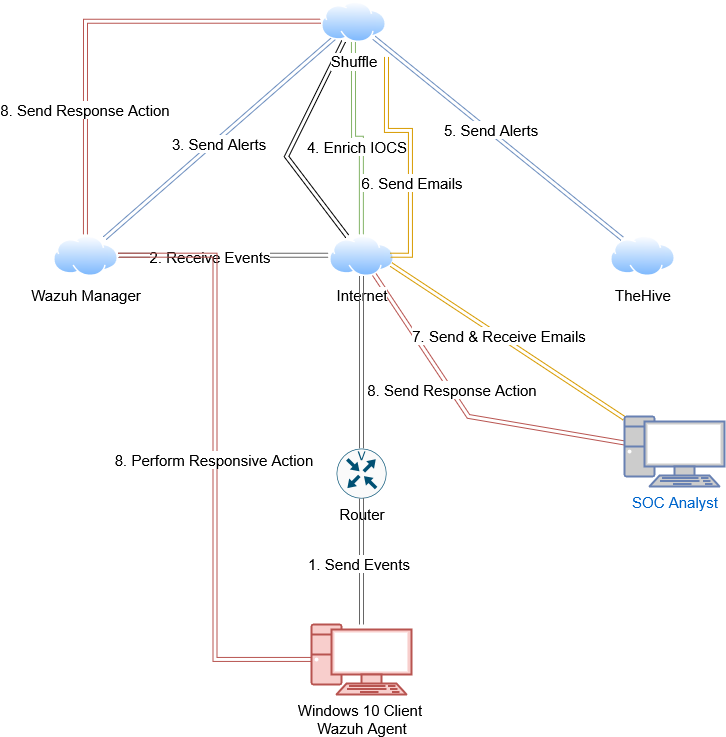

The diagram above was exported from draw.io. Its source (the exported page's mxGraphModel, read from the mxfile embedded in the PNG):
<mxGraphModel dx="1416" dy="694" grid="1" gridSize="26" guides="1" tooltips="1" connect="1" arrows="1" fold="1" page="1" pageScale="1" pageWidth="850" pageHeight="1100" background="light-dark(#FFFFFF,#000000)" math="0" shadow="0">
  <root>
    <mxCell id="0" />
    <mxCell id="1" parent="0" />
    <mxCell id="rhphIuK4f33OrUZF76sl-35" style="edgeStyle=orthogonalEdgeStyle;rounded=0;orthogonalLoop=1;jettySize=auto;html=1;shape=link;fillColor=#f5f5f5;strokeColor=#666666;fontSize=15;" edge="1" parent="1" source="rhphIuK4f33OrUZF76sl-19" target="rhphIuK4f33OrUZF76sl-20">
      <mxGeometry relative="1" as="geometry" />
    </mxCell>
    <mxCell id="rhphIuK4f33OrUZF76sl-36" value="2. Receive Events" style="edgeLabel;html=1;align=center;verticalAlign=middle;resizable=0;points=[];fontSize=15;" vertex="1" connectable="0" parent="rhphIuK4f33OrUZF76sl-35">
      <mxGeometry x="-0.1299" y="-1" relative="1" as="geometry">
        <mxPoint as="offset" />
      </mxGeometry>
    </mxCell>
    <mxCell id="rhphIuK4f33OrUZF76sl-37" style="rounded=0;orthogonalLoop=1;jettySize=auto;html=1;shape=link;fillColor=#dae8fc;strokeColor=#6c8ebf;fontSize=15;" edge="1" parent="1" source="rhphIuK4f33OrUZF76sl-19" target="rhphIuK4f33OrUZF76sl-23">
      <mxGeometry relative="1" as="geometry" />
    </mxCell>
    <mxCell id="rhphIuK4f33OrUZF76sl-38" value="3. Send Alerts" style="edgeLabel;html=1;align=center;verticalAlign=middle;resizable=0;points=[];fontSize=15;" vertex="1" connectable="0" parent="rhphIuK4f33OrUZF76sl-37">
      <mxGeometry x="-0.0303" y="-2" relative="1" as="geometry">
        <mxPoint as="offset" />
      </mxGeometry>
    </mxCell>
    <mxCell id="rhphIuK4f33OrUZF76sl-56" style="edgeStyle=orthogonalEdgeStyle;rounded=0;orthogonalLoop=1;jettySize=auto;html=1;entryX=0;entryY=0.5;entryDx=0;entryDy=0;shape=link;fillColor=#f8cecc;strokeColor=#b85450;fontSize=15;" edge="1" parent="1" source="rhphIuK4f33OrUZF76sl-19" target="rhphIuK4f33OrUZF76sl-23">
      <mxGeometry relative="1" as="geometry">
        <mxPoint x="604.9349999999997" y="229" as="targetPoint" />
        <Array as="points">
          <mxPoint x="605" y="224" />
        </Array>
      </mxGeometry>
    </mxCell>
    <mxCell id="rhphIuK4f33OrUZF76sl-57" value="8. Send Response Action" style="edgeLabel;html=1;align=center;verticalAlign=middle;resizable=0;points=[];fontSize=15;" vertex="1" connectable="0" parent="rhphIuK4f33OrUZF76sl-56">
      <mxGeometry x="-0.441" y="1" relative="1" as="geometry">
        <mxPoint as="offset" />
      </mxGeometry>
    </mxCell>
    <mxCell id="rhphIuK4f33OrUZF76sl-19" value="Wazuh Manager" style="image;aspect=fixed;perimeter=ellipsePerimeter;html=1;align=center;shadow=0;dashed=0;spacingTop=3;image=img/lib/active_directory/internet_cloud.svg;fontSize=15;" vertex="1" parent="1">
      <mxGeometry x="572" y="437" width="65.87" height="41.5" as="geometry" />
    </mxCell>
    <mxCell id="rhphIuK4f33OrUZF76sl-52" style="rounded=0;orthogonalLoop=1;jettySize=auto;html=1;shape=link;fillColor=#f8cecc;strokeColor=#b85450;fontSize=15;" edge="1" parent="1" source="rhphIuK4f33OrUZF76sl-20" target="rhphIuK4f33OrUZF76sl-26">
      <mxGeometry relative="1" as="geometry">
        <Array as="points">
          <mxPoint x="988" y="619" />
        </Array>
      </mxGeometry>
    </mxCell>
    <mxCell id="rhphIuK4f33OrUZF76sl-53" value="8. Send Response Action" style="edgeLabel;html=1;align=center;verticalAlign=middle;resizable=0;points=[];fontSize=15;" vertex="1" connectable="0" parent="rhphIuK4f33OrUZF76sl-52">
      <mxGeometry x="-0.1628" y="1" relative="1" as="geometry">
        <mxPoint as="offset" />
      </mxGeometry>
    </mxCell>
    <mxCell id="rhphIuK4f33OrUZF76sl-54" style="rounded=0;orthogonalLoop=1;jettySize=auto;html=1;shape=link;fontSize=15;" edge="1" parent="1" source="rhphIuK4f33OrUZF76sl-20" target="rhphIuK4f33OrUZF76sl-23">
      <mxGeometry relative="1" as="geometry">
        <Array as="points">
          <mxPoint x="806" y="359" />
        </Array>
      </mxGeometry>
    </mxCell>
    <mxCell id="rhphIuK4f33OrUZF76sl-20" value="Internet" style="image;aspect=fixed;perimeter=ellipsePerimeter;html=1;align=center;shadow=0;dashed=0;spacingTop=3;image=img/lib/active_directory/internet_cloud.svg;fontSize=15;" vertex="1" parent="1">
      <mxGeometry x="848" y="437" width="65.87" height="41.5" as="geometry" />
    </mxCell>
    <mxCell id="rhphIuK4f33OrUZF76sl-22" value="TheHive" style="image;aspect=fixed;perimeter=ellipsePerimeter;html=1;align=center;shadow=0;dashed=0;spacingTop=3;image=img/lib/active_directory/internet_cloud.svg;fontSize=15;" vertex="1" parent="1">
      <mxGeometry x="1129.0700000000002" y="437" width="65.87" height="41.5" as="geometry" />
    </mxCell>
    <mxCell id="rhphIuK4f33OrUZF76sl-39" style="edgeStyle=orthogonalEdgeStyle;rounded=0;orthogonalLoop=1;jettySize=auto;html=1;entryX=0.5;entryY=0;entryDx=0;entryDy=0;shape=link;fillColor=#d5e8d4;strokeColor=#82b366;fontSize=15;" edge="1" parent="1" source="rhphIuK4f33OrUZF76sl-23" target="rhphIuK4f33OrUZF76sl-20">
      <mxGeometry relative="1" as="geometry" />
    </mxCell>
    <mxCell id="rhphIuK4f33OrUZF76sl-40" value="4. Enrich IOCS" style="edgeLabel;html=1;align=center;verticalAlign=middle;resizable=0;points=[];fontSize=15;" vertex="1" connectable="0" parent="rhphIuK4f33OrUZF76sl-39">
      <mxGeometry x="0.1171" y="-5" relative="1" as="geometry">
        <mxPoint as="offset" />
      </mxGeometry>
    </mxCell>
    <mxCell id="rhphIuK4f33OrUZF76sl-41" style="rounded=0;orthogonalLoop=1;jettySize=auto;html=1;shape=link;fillColor=#dae8fc;strokeColor=#6c8ebf;fontSize=15;" edge="1" parent="1" source="rhphIuK4f33OrUZF76sl-23" target="rhphIuK4f33OrUZF76sl-22">
      <mxGeometry relative="1" as="geometry" />
    </mxCell>
    <mxCell id="rhphIuK4f33OrUZF76sl-42" value="5. Send Alerts" style="edgeLabel;html=1;align=center;verticalAlign=middle;resizable=0;points=[];fontSize=15;" vertex="1" connectable="0" parent="rhphIuK4f33OrUZF76sl-41">
      <mxGeometry x="-0.0734" y="2" relative="1" as="geometry">
        <mxPoint as="offset" />
      </mxGeometry>
    </mxCell>
    <mxCell id="rhphIuK4f33OrUZF76sl-46" style="edgeStyle=orthogonalEdgeStyle;rounded=0;orthogonalLoop=1;jettySize=auto;html=1;entryX=1;entryY=0.5;entryDx=0;entryDy=0;strokeColor=#d79b00;shape=link;fillColor=#ffe6cc;fontSize=15;" edge="1" parent="1">
      <mxGeometry relative="1" as="geometry">
        <mxPoint x="905.94" y="259.520957274406" as="sourcePoint" />
        <mxPoint x="909.8099999999997" y="457.75" as="targetPoint" />
        <Array as="points">
          <mxPoint x="905.94" y="333" />
          <mxPoint x="929.94" y="333" />
          <mxPoint x="929.94" y="458" />
        </Array>
      </mxGeometry>
    </mxCell>
    <mxCell id="rhphIuK4f33OrUZF76sl-47" value="6. Send Emails" style="edgeLabel;html=1;align=center;verticalAlign=middle;resizable=0;points=[];fontSize=15;" vertex="1" connectable="0" parent="rhphIuK4f33OrUZF76sl-46">
      <mxGeometry x="0.2082" relative="1" as="geometry">
        <mxPoint x="1" y="3" as="offset" />
      </mxGeometry>
    </mxCell>
    <mxCell id="rhphIuK4f33OrUZF76sl-23" value="Shuffle" style="image;aspect=fixed;perimeter=ellipsePerimeter;html=1;align=center;shadow=0;dashed=0;spacingTop=3;image=img/lib/active_directory/internet_cloud.svg;fontSize=15;" vertex="1" parent="1">
      <mxGeometry x="840.0699999999999" y="203" width="65.87" height="41.5" as="geometry" />
    </mxCell>
    <mxCell id="rhphIuK4f33OrUZF76sl-33" style="edgeStyle=orthogonalEdgeStyle;rounded=0;orthogonalLoop=1;jettySize=auto;html=1;entryX=0.5;entryY=1;entryDx=0;entryDy=0;shape=link;fillColor=#f5f5f5;strokeColor=#666666;fontSize=15;" edge="1" parent="1" source="rhphIuK4f33OrUZF76sl-24" target="rhphIuK4f33OrUZF76sl-20">
      <mxGeometry relative="1" as="geometry" />
    </mxCell>
    <mxCell id="rhphIuK4f33OrUZF76sl-24" value="Router" style="sketch=0;points=[[0.5,0,0],[1,0.5,0],[0.5,1,0],[0,0.5,0],[0.145,0.145,0],[0.8555,0.145,0],[0.855,0.8555,0],[0.145,0.855,0]];verticalLabelPosition=bottom;html=1;verticalAlign=top;aspect=fixed;align=center;pointerEvents=1;shape=mxgraph.cisco19.rect;prIcon=router_with_voice;fillColor=#FAFAFA;strokeColor=#005073;fontSize=15;" vertex="1" parent="1">
      <mxGeometry x="855.94" y="651" width="50" height="50" as="geometry" />
    </mxCell>
    <mxCell id="rhphIuK4f33OrUZF76sl-28" value="" style="edgeStyle=orthogonalEdgeStyle;rounded=0;orthogonalLoop=1;jettySize=auto;html=1;startArrow=classic;startFill=1;shape=link;fillColor=#f5f5f5;strokeColor=#666666;fontSize=15;" edge="1" parent="1" source="rhphIuK4f33OrUZF76sl-25" target="rhphIuK4f33OrUZF76sl-24">
      <mxGeometry relative="1" as="geometry" />
    </mxCell>
    <mxCell id="rhphIuK4f33OrUZF76sl-32" value="1. Send Events" style="edgeLabel;html=1;align=center;verticalAlign=middle;resizable=0;points=[];fontSize=15;" vertex="1" connectable="0" parent="rhphIuK4f33OrUZF76sl-28">
      <mxGeometry x="-0.0204" y="3" relative="1" as="geometry">
        <mxPoint as="offset" />
      </mxGeometry>
    </mxCell>
    <mxCell id="rhphIuK4f33OrUZF76sl-25" value="&lt;div&gt;Windows 10 Client&amp;nbsp;&lt;/div&gt;&lt;div&gt;Wazuh Agent&lt;/div&gt;" style="verticalAlign=top;verticalLabelPosition=bottom;labelPosition=center;align=center;html=1;outlineConnect=0;fillColor=#f8cecc;strokeColor=#b85450;gradientDirection=north;strokeWidth=2;shape=mxgraph.networks.pc;fontSize=15;" vertex="1" parent="1">
      <mxGeometry x="830.94" y="827" width="100" height="70" as="geometry" />
    </mxCell>
    <mxCell id="rhphIuK4f33OrUZF76sl-50" style="rounded=0;orthogonalLoop=1;jettySize=auto;html=1;entryX=1;entryY=0.75;entryDx=0;entryDy=0;shape=link;fillColor=#ffe6cc;strokeColor=#d79b00;fontSize=15;" edge="1" parent="1" source="rhphIuK4f33OrUZF76sl-26" target="rhphIuK4f33OrUZF76sl-20">
      <mxGeometry relative="1" as="geometry" />
    </mxCell>
    <mxCell id="rhphIuK4f33OrUZF76sl-51" value="7. Send &amp;amp; Receive Emails" style="edgeLabel;html=1;align=center;verticalAlign=middle;resizable=0;points=[];fontSize=15;" vertex="1" connectable="0" parent="rhphIuK4f33OrUZF76sl-50">
      <mxGeometry x="0.0781" relative="1" as="geometry">
        <mxPoint as="offset" />
      </mxGeometry>
    </mxCell>
    <mxCell id="rhphIuK4f33OrUZF76sl-26" value="SOC Analyst" style="fontColor=#0066CC;verticalAlign=top;verticalLabelPosition=bottom;labelPosition=center;align=center;html=1;outlineConnect=0;fillColor=#CCCCCC;strokeColor=#6881B3;gradientColor=none;gradientDirection=north;strokeWidth=2;shape=mxgraph.networks.pc;fontSize=15;" vertex="1" parent="1">
      <mxGeometry x="1144" y="619" width="100" height="70" as="geometry" />
    </mxCell>
    <mxCell id="rhphIuK4f33OrUZF76sl-58" style="edgeStyle=orthogonalEdgeStyle;rounded=0;orthogonalLoop=1;jettySize=auto;html=1;entryX=0;entryY=0.5;entryDx=0;entryDy=0;entryPerimeter=0;fillColor=#f8cecc;strokeColor=#b85450;shape=link;fontSize=15;" edge="1" parent="1" source="rhphIuK4f33OrUZF76sl-19" target="rhphIuK4f33OrUZF76sl-25">
      <mxGeometry relative="1" as="geometry" />
    </mxCell>
    <mxCell id="rhphIuK4f33OrUZF76sl-61" value="8. Perform Responsive Action" style="edgeLabel;html=1;align=center;verticalAlign=middle;resizable=0;points=[];fontSize=15;" vertex="1" connectable="0" parent="rhphIuK4f33OrUZF76sl-58">
      <mxGeometry x="0.0015" y="-2" relative="1" as="geometry">
        <mxPoint y="1" as="offset" />
      </mxGeometry>
    </mxCell>
  </root>
</mxGraphModel>